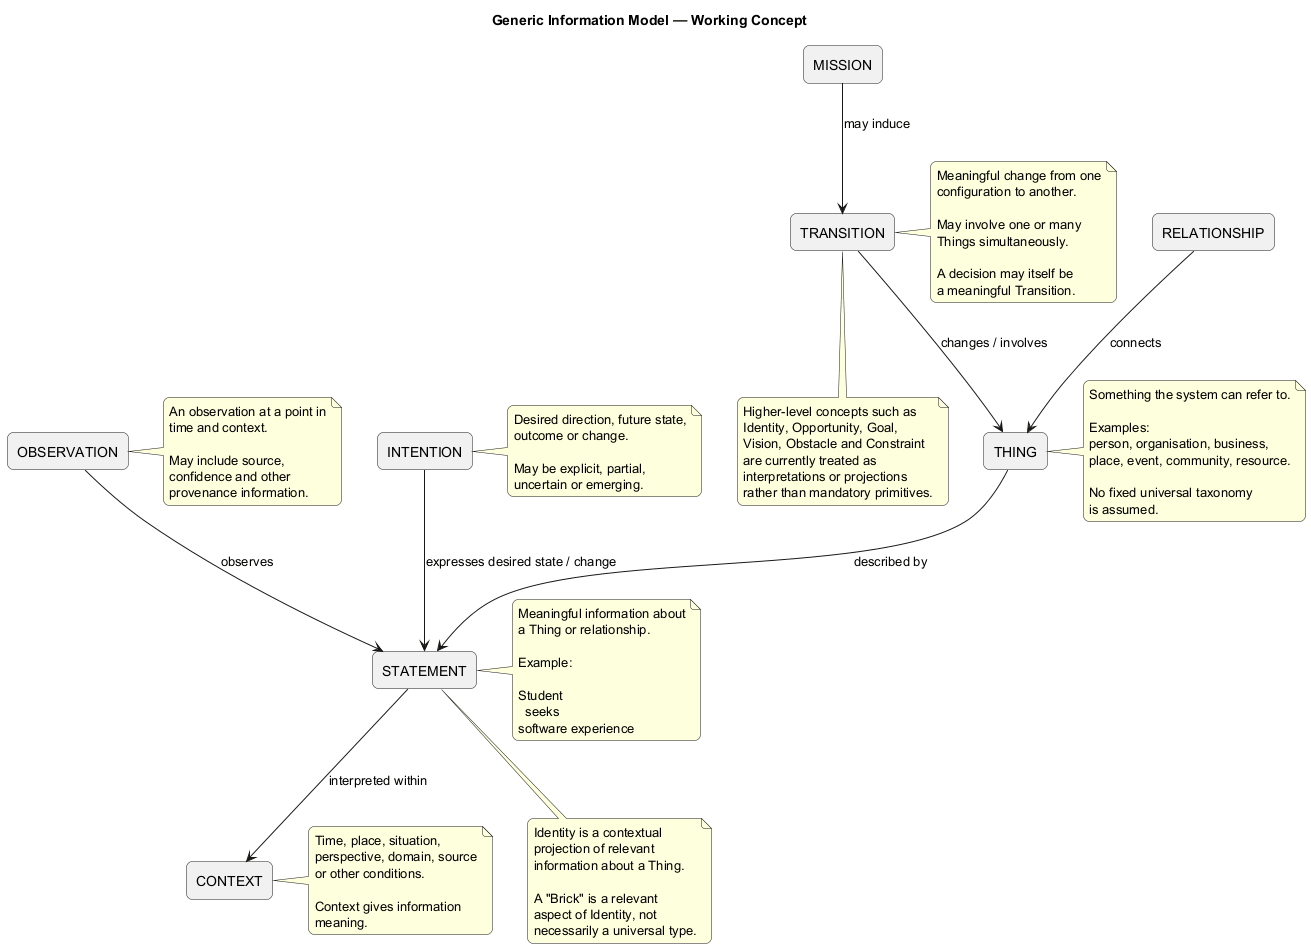

The diagram above was rendered by PlantUML. Its source (embedded in the PNG):
@startuml
title Generic Information Model — Working Concept

skinparam shadowing false
skinparam roundcorner 12

rectangle "THING" as Thing
rectangle "STATEMENT" as Statement
rectangle "OBSERVATION" as Observation
rectangle "INTENTION" as Intention
rectangle "RELATIONSHIP" as Relationship
rectangle "CONTEXT" as Context
rectangle "TRANSITION" as Transition
rectangle "MISSION" as Mission

Thing --> Statement : described by
Statement --> Context : interpreted within

Observation --> Statement : observes
Intention --> Statement : expresses desired state / change

Relationship --> Thing : connects
Transition --> Thing : changes / involves
Mission --> Transition : may induce

note right of Thing
  Something the system can refer to.

  Examples:
  person, organisation, business,
  place, event, community, resource.

  No fixed universal taxonomy
  is assumed.
end note

note right of Statement
  Meaningful information about
  a Thing or relationship.

  Example:

  Student
    seeks
  software experience
end note

note right of Observation
  An observation at a point in
  time and context.

  May include source,
  confidence and other
  provenance information.
end note

note right of Intention
  Desired direction, future state,
  outcome or change.

  May be explicit, partial,
  uncertain or emerging.
end note

note right of Context
  Time, place, situation,
  perspective, domain, source
  or other conditions.

  Context gives information
  meaning.
end note

note right of Transition
  Meaningful change from one
  configuration to another.

  May involve one or many
  Things simultaneously.

  A decision may itself be
  a meaningful Transition.
end note

note bottom of Statement
  Identity is a contextual
  projection of relevant
  information about a Thing.

  A "Brick" is a relevant
  aspect of Identity, not
  necessarily a universal type.
end note

note bottom of Transition
  Higher-level concepts such as
  Identity, Opportunity, Goal,
  Vision, Obstacle and Constraint
  are currently treated as
  interpretations or projections
  rather than mandatory primitives.
end note

@enduml